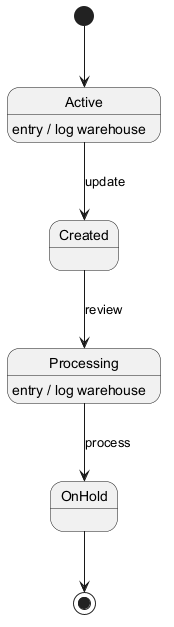

The diagram above was rendered by PlantUML. Its source (embedded in the PNG):
@startuml
skinparam backgroundColor #FFFFFF
skinparam classBackgroundColor #F3E5F5
skinparam classBorderColor #6A1B9A
[*] --> Active
Active --> Created : update
Active : entry / log warehouse
Created --> Processing : review
Processing --> OnHold : process
Processing : entry / log warehouse
OnHold --> [*]
@enduml